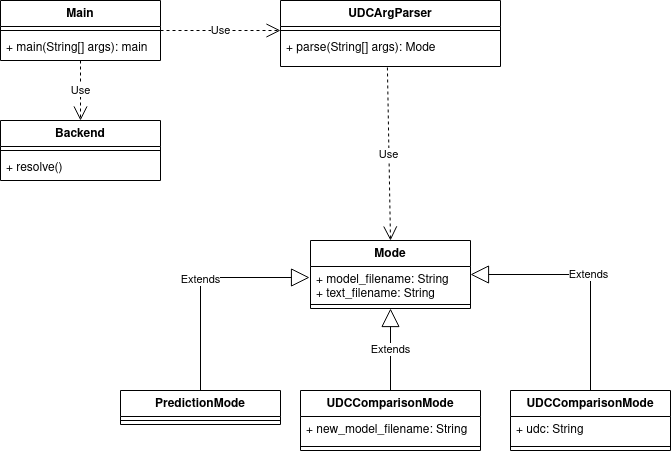

The diagram above was exported from draw.io. Its source (the exported page's mxGraphModel, read from the mxfile embedded in the PNG):
<mxGraphModel dx="1432" dy="820" grid="1" gridSize="10" guides="1" tooltips="1" connect="1" arrows="1" fold="1" page="1" pageScale="1" pageWidth="850" pageHeight="1100" math="0" shadow="0">
  <root>
    <mxCell id="0" />
    <mxCell id="1" parent="0" />
    <mxCell id="RZ3dmuCCWdsVL87AeFMS-1" value="Main" style="swimlane;fontStyle=1;align=center;verticalAlign=top;childLayout=stackLayout;horizontal=1;startSize=26;horizontalStack=0;resizeParent=1;resizeParentMax=0;resizeLast=0;collapsible=1;marginBottom=0;whiteSpace=wrap;html=1;" vertex="1" parent="1">
      <mxGeometry x="80" y="80" width="160" height="60" as="geometry" />
    </mxCell>
    <mxCell id="RZ3dmuCCWdsVL87AeFMS-3" value="" style="line;strokeWidth=1;fillColor=none;align=left;verticalAlign=middle;spacingTop=-1;spacingLeft=3;spacingRight=3;rotatable=0;labelPosition=right;points=[];portConstraint=eastwest;strokeColor=inherit;" vertex="1" parent="RZ3dmuCCWdsVL87AeFMS-1">
      <mxGeometry y="26" width="160" height="8" as="geometry" />
    </mxCell>
    <mxCell id="RZ3dmuCCWdsVL87AeFMS-4" value="+ main(String[] args): main" style="text;strokeColor=none;fillColor=none;align=left;verticalAlign=top;spacingLeft=4;spacingRight=4;overflow=hidden;rotatable=0;points=[[0,0.5],[1,0.5]];portConstraint=eastwest;whiteSpace=wrap;html=1;" vertex="1" parent="RZ3dmuCCWdsVL87AeFMS-1">
      <mxGeometry y="34" width="160" height="26" as="geometry" />
    </mxCell>
    <mxCell id="RZ3dmuCCWdsVL87AeFMS-5" value="Backend" style="swimlane;fontStyle=1;align=center;verticalAlign=top;childLayout=stackLayout;horizontal=1;startSize=26;horizontalStack=0;resizeParent=1;resizeParentMax=0;resizeLast=0;collapsible=1;marginBottom=0;whiteSpace=wrap;html=1;" vertex="1" parent="1">
      <mxGeometry x="80" y="200" width="160" height="60" as="geometry" />
    </mxCell>
    <mxCell id="RZ3dmuCCWdsVL87AeFMS-7" value="" style="line;strokeWidth=1;fillColor=none;align=left;verticalAlign=middle;spacingTop=-1;spacingLeft=3;spacingRight=3;rotatable=0;labelPosition=right;points=[];portConstraint=eastwest;strokeColor=inherit;" vertex="1" parent="RZ3dmuCCWdsVL87AeFMS-5">
      <mxGeometry y="26" width="160" height="8" as="geometry" />
    </mxCell>
    <mxCell id="RZ3dmuCCWdsVL87AeFMS-8" value="+ resolve()" style="text;strokeColor=none;fillColor=none;align=left;verticalAlign=top;spacingLeft=4;spacingRight=4;overflow=hidden;rotatable=0;points=[[0,0.5],[1,0.5]];portConstraint=eastwest;whiteSpace=wrap;html=1;" vertex="1" parent="RZ3dmuCCWdsVL87AeFMS-5">
      <mxGeometry y="34" width="160" height="26" as="geometry" />
    </mxCell>
    <mxCell id="RZ3dmuCCWdsVL87AeFMS-10" value="Use" style="endArrow=open;endSize=12;dashed=1;html=1;rounded=0;exitX=1;exitY=0.5;exitDx=0;exitDy=0;" edge="1" parent="1" source="RZ3dmuCCWdsVL87AeFMS-1">
      <mxGeometry width="160" relative="1" as="geometry">
        <mxPoint x="330" y="150" as="sourcePoint" />
        <mxPoint x="360" y="110" as="targetPoint" />
        <mxPoint as="offset" />
      </mxGeometry>
    </mxCell>
    <mxCell id="RZ3dmuCCWdsVL87AeFMS-11" value="UDCArgParser" style="swimlane;fontStyle=1;align=center;verticalAlign=top;childLayout=stackLayout;horizontal=1;startSize=26;horizontalStack=0;resizeParent=1;resizeParentMax=0;resizeLast=0;collapsible=1;marginBottom=0;whiteSpace=wrap;html=1;" vertex="1" parent="1">
      <mxGeometry x="360" y="80" width="220" height="66" as="geometry" />
    </mxCell>
    <mxCell id="RZ3dmuCCWdsVL87AeFMS-13" value="" style="line;strokeWidth=1;fillColor=none;align=left;verticalAlign=middle;spacingTop=-1;spacingLeft=3;spacingRight=3;rotatable=0;labelPosition=right;points=[];portConstraint=eastwest;strokeColor=inherit;" vertex="1" parent="RZ3dmuCCWdsVL87AeFMS-11">
      <mxGeometry y="26" width="220" height="8" as="geometry" />
    </mxCell>
    <mxCell id="RZ3dmuCCWdsVL87AeFMS-14" value="+ parse(String[] args): Mode" style="text;strokeColor=none;fillColor=none;align=left;verticalAlign=top;spacingLeft=4;spacingRight=4;overflow=hidden;rotatable=0;points=[[0,0.5],[1,0.5]];portConstraint=eastwest;whiteSpace=wrap;html=1;" vertex="1" parent="RZ3dmuCCWdsVL87AeFMS-11">
      <mxGeometry y="34" width="220" height="32" as="geometry" />
    </mxCell>
    <mxCell id="RZ3dmuCCWdsVL87AeFMS-15" value="Use" style="endArrow=open;endSize=12;dashed=1;html=1;rounded=0;exitX=0.5;exitY=1;exitDx=0;exitDy=0;entryX=0.5;entryY=0;entryDx=0;entryDy=0;" edge="1" parent="1" source="RZ3dmuCCWdsVL87AeFMS-1" target="RZ3dmuCCWdsVL87AeFMS-5">
      <mxGeometry width="160" relative="1" as="geometry">
        <mxPoint x="80" y="250" as="sourcePoint" />
        <mxPoint x="240" y="250" as="targetPoint" />
      </mxGeometry>
    </mxCell>
    <mxCell id="RZ3dmuCCWdsVL87AeFMS-26" value="PredictionMode" style="swimlane;fontStyle=1;align=center;verticalAlign=top;childLayout=stackLayout;horizontal=1;startSize=26;horizontalStack=0;resizeParent=1;resizeParentMax=0;resizeLast=0;collapsible=1;marginBottom=0;whiteSpace=wrap;html=1;" vertex="1" parent="1">
      <mxGeometry x="200" y="470" width="160" height="34" as="geometry" />
    </mxCell>
    <mxCell id="RZ3dmuCCWdsVL87AeFMS-27" value="" style="line;strokeWidth=1;fillColor=none;align=left;verticalAlign=middle;spacingTop=-1;spacingLeft=3;spacingRight=3;rotatable=0;labelPosition=right;points=[];portConstraint=eastwest;strokeColor=inherit;" vertex="1" parent="RZ3dmuCCWdsVL87AeFMS-26">
      <mxGeometry y="26" width="160" height="8" as="geometry" />
    </mxCell>
    <mxCell id="RZ3dmuCCWdsVL87AeFMS-37" value="&lt;div&gt;Mode&lt;/div&gt;" style="swimlane;fontStyle=1;align=center;verticalAlign=top;childLayout=stackLayout;horizontal=1;startSize=26;horizontalStack=0;resizeParent=1;resizeParentMax=0;resizeLast=0;collapsible=1;marginBottom=0;whiteSpace=wrap;html=1;" vertex="1" parent="1">
      <mxGeometry x="390" y="320" width="160" height="68" as="geometry" />
    </mxCell>
    <mxCell id="RZ3dmuCCWdsVL87AeFMS-38" value="+ model_filename: String&lt;br&gt;+ text_filename: String&lt;br&gt;" style="text;strokeColor=none;fillColor=none;align=left;verticalAlign=top;spacingLeft=4;spacingRight=4;overflow=hidden;rotatable=0;points=[[0,0.5],[1,0.5]];portConstraint=eastwest;whiteSpace=wrap;html=1;" vertex="1" parent="RZ3dmuCCWdsVL87AeFMS-37">
      <mxGeometry y="26" width="160" height="34" as="geometry" />
    </mxCell>
    <mxCell id="RZ3dmuCCWdsVL87AeFMS-39" value="" style="line;strokeWidth=1;fillColor=none;align=left;verticalAlign=middle;spacingTop=-1;spacingLeft=3;spacingRight=3;rotatable=0;labelPosition=right;points=[];portConstraint=eastwest;strokeColor=inherit;" vertex="1" parent="RZ3dmuCCWdsVL87AeFMS-37">
      <mxGeometry y="60" width="160" height="8" as="geometry" />
    </mxCell>
    <mxCell id="RZ3dmuCCWdsVL87AeFMS-41" value="Extends" style="endArrow=block;endSize=16;endFill=0;html=1;rounded=0;entryX=-0.006;entryY=0.324;entryDx=0;entryDy=0;entryPerimeter=0;exitX=0.5;exitY=0;exitDx=0;exitDy=0;edgeStyle=orthogonalEdgeStyle;" edge="1" parent="1" source="RZ3dmuCCWdsVL87AeFMS-26" target="RZ3dmuCCWdsVL87AeFMS-38">
      <mxGeometry width="160" relative="1" as="geometry">
        <mxPoint x="320" y="640" as="sourcePoint" />
        <mxPoint x="480" y="640" as="targetPoint" />
      </mxGeometry>
    </mxCell>
    <mxCell id="RZ3dmuCCWdsVL87AeFMS-42" value="Extends" style="endArrow=block;endSize=16;endFill=0;html=1;rounded=0;entryX=1;entryY=0.5;entryDx=0;entryDy=0;exitX=0.5;exitY=0;exitDx=0;exitDy=0;edgeStyle=orthogonalEdgeStyle;" edge="1" parent="1" source="RZ3dmuCCWdsVL87AeFMS-44" target="RZ3dmuCCWdsVL87AeFMS-37">
      <mxGeometry width="160" relative="1" as="geometry">
        <mxPoint x="680" y="470" as="sourcePoint" />
        <mxPoint x="660" y="600" as="targetPoint" />
      </mxGeometry>
    </mxCell>
    <mxCell id="RZ3dmuCCWdsVL87AeFMS-43" value="Extends" style="endArrow=block;endSize=16;endFill=0;html=1;rounded=0;entryX=0.5;entryY=1;entryDx=0;entryDy=0;" edge="1" parent="1" target="RZ3dmuCCWdsVL87AeFMS-37">
      <mxGeometry width="160" relative="1" as="geometry">
        <mxPoint x="470" y="470" as="sourcePoint" />
        <mxPoint x="620" y="610" as="targetPoint" />
      </mxGeometry>
    </mxCell>
    <mxCell id="RZ3dmuCCWdsVL87AeFMS-44" value="UDCComparisonMode" style="swimlane;fontStyle=1;align=center;verticalAlign=top;childLayout=stackLayout;horizontal=1;startSize=26;horizontalStack=0;resizeParent=1;resizeParentMax=0;resizeLast=0;collapsible=1;marginBottom=0;whiteSpace=wrap;html=1;" vertex="1" parent="1">
      <mxGeometry x="590" y="470" width="160" height="60" as="geometry" />
    </mxCell>
    <mxCell id="RZ3dmuCCWdsVL87AeFMS-45" value="&lt;div&gt;+ udc: String&lt;/div&gt;" style="text;strokeColor=none;fillColor=none;align=left;verticalAlign=top;spacingLeft=4;spacingRight=4;overflow=hidden;rotatable=0;points=[[0,0.5],[1,0.5]];portConstraint=eastwest;whiteSpace=wrap;html=1;" vertex="1" parent="RZ3dmuCCWdsVL87AeFMS-44">
      <mxGeometry y="26" width="160" height="26" as="geometry" />
    </mxCell>
    <mxCell id="RZ3dmuCCWdsVL87AeFMS-46" value="" style="line;strokeWidth=1;fillColor=none;align=left;verticalAlign=middle;spacingTop=-1;spacingLeft=3;spacingRight=3;rotatable=0;labelPosition=right;points=[];portConstraint=eastwest;strokeColor=inherit;" vertex="1" parent="RZ3dmuCCWdsVL87AeFMS-44">
      <mxGeometry y="52" width="160" height="8" as="geometry" />
    </mxCell>
    <mxCell id="RZ3dmuCCWdsVL87AeFMS-48" value="UDCComparisonMode" style="swimlane;fontStyle=1;align=center;verticalAlign=top;childLayout=stackLayout;horizontal=1;startSize=26;horizontalStack=0;resizeParent=1;resizeParentMax=0;resizeLast=0;collapsible=1;marginBottom=0;whiteSpace=wrap;html=1;" vertex="1" parent="1">
      <mxGeometry x="380" y="470" width="180" height="60" as="geometry" />
    </mxCell>
    <mxCell id="RZ3dmuCCWdsVL87AeFMS-49" value="+ new_model_filename: String" style="text;strokeColor=none;fillColor=none;align=left;verticalAlign=top;spacingLeft=4;spacingRight=4;overflow=hidden;rotatable=0;points=[[0,0.5],[1,0.5]];portConstraint=eastwest;whiteSpace=wrap;html=1;" vertex="1" parent="RZ3dmuCCWdsVL87AeFMS-48">
      <mxGeometry y="26" width="180" height="26" as="geometry" />
    </mxCell>
    <mxCell id="RZ3dmuCCWdsVL87AeFMS-50" value="" style="line;strokeWidth=1;fillColor=none;align=left;verticalAlign=middle;spacingTop=-1;spacingLeft=3;spacingRight=3;rotatable=0;labelPosition=right;points=[];portConstraint=eastwest;strokeColor=inherit;" vertex="1" parent="RZ3dmuCCWdsVL87AeFMS-48">
      <mxGeometry y="52" width="180" height="8" as="geometry" />
    </mxCell>
    <mxCell id="RZ3dmuCCWdsVL87AeFMS-51" value="Use" style="endArrow=open;endSize=12;dashed=1;html=1;rounded=0;exitX=0.486;exitY=1.031;exitDx=0;exitDy=0;exitPerimeter=0;entryX=0.5;entryY=0;entryDx=0;entryDy=0;" edge="1" parent="1" source="RZ3dmuCCWdsVL87AeFMS-14" target="RZ3dmuCCWdsVL87AeFMS-37">
      <mxGeometry width="160" relative="1" as="geometry">
        <mxPoint x="460" y="250" as="sourcePoint" />
        <mxPoint x="580" y="250" as="targetPoint" />
        <mxPoint as="offset" />
      </mxGeometry>
    </mxCell>
  </root>
</mxGraphModel>